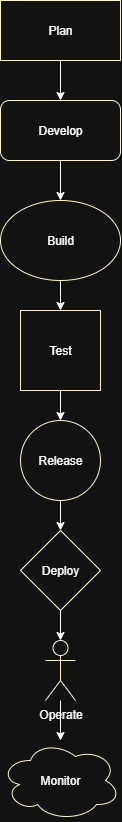

The diagram above was exported from draw.io. Its source (the exported page's mxGraphModel, read from the mxfile embedded in the PNG):
<mxGraphModel dx="868" dy="468" grid="1" gridSize="10" guides="1" tooltips="1" connect="1" arrows="1" fold="1" page="1" pageScale="1" pageWidth="850" pageHeight="1100" math="0" shadow="0">
  <root>
    <mxCell id="0" />
    <mxCell id="1" parent="0" />
    <mxCell id="kdJNK2H00hiThweUaMgY-4" value="" style="edgeStyle=orthogonalEdgeStyle;rounded=0;orthogonalLoop=1;jettySize=auto;html=1;" edge="1" parent="1" source="kdJNK2H00hiThweUaMgY-2" target="kdJNK2H00hiThweUaMgY-3">
      <mxGeometry relative="1" as="geometry" />
    </mxCell>
    <mxCell id="kdJNK2H00hiThweUaMgY-2" value="Plan" style="rounded=0;whiteSpace=wrap;html=1;strokeColor=light-dark(#000000,#FFF4C3);" vertex="1" parent="1">
      <mxGeometry x="390" y="70" width="120" height="60" as="geometry" />
    </mxCell>
    <mxCell id="kdJNK2H00hiThweUaMgY-6" value="" style="edgeStyle=orthogonalEdgeStyle;rounded=0;orthogonalLoop=1;jettySize=auto;html=1;" edge="1" parent="1" source="kdJNK2H00hiThweUaMgY-3" target="kdJNK2H00hiThweUaMgY-5">
      <mxGeometry relative="1" as="geometry" />
    </mxCell>
    <mxCell id="kdJNK2H00hiThweUaMgY-3" value="Develop" style="rounded=1;whiteSpace=wrap;html=1;strokeColor=light-dark(#000000,#FFF4C3);" vertex="1" parent="1">
      <mxGeometry x="390" y="170" width="120" height="60" as="geometry" />
    </mxCell>
    <mxCell id="kdJNK2H00hiThweUaMgY-10" value="" style="edgeStyle=orthogonalEdgeStyle;rounded=0;orthogonalLoop=1;jettySize=auto;html=1;" edge="1" parent="1" source="kdJNK2H00hiThweUaMgY-5" target="kdJNK2H00hiThweUaMgY-7">
      <mxGeometry relative="1" as="geometry" />
    </mxCell>
    <mxCell id="kdJNK2H00hiThweUaMgY-5" value="Build" style="ellipse;whiteSpace=wrap;html=1;strokeColor=light-dark(#000000,#FFF4C3);" vertex="1" parent="1">
      <mxGeometry x="390" y="270" width="120" height="80" as="geometry" />
    </mxCell>
    <mxCell id="kdJNK2H00hiThweUaMgY-12" value="" style="edgeStyle=orthogonalEdgeStyle;rounded=0;orthogonalLoop=1;jettySize=auto;html=1;" edge="1" parent="1" source="kdJNK2H00hiThweUaMgY-7" target="kdJNK2H00hiThweUaMgY-11">
      <mxGeometry relative="1" as="geometry" />
    </mxCell>
    <mxCell id="kdJNK2H00hiThweUaMgY-7" value="Test" style="whiteSpace=wrap;html=1;aspect=fixed;strokeColor=light-dark(#000000,#FFF4C3);" vertex="1" parent="1">
      <mxGeometry x="410" y="380" width="80" height="80" as="geometry" />
    </mxCell>
    <mxCell id="kdJNK2H00hiThweUaMgY-14" value="" style="edgeStyle=orthogonalEdgeStyle;rounded=0;orthogonalLoop=1;jettySize=auto;html=1;" edge="1" parent="1" source="kdJNK2H00hiThweUaMgY-11" target="kdJNK2H00hiThweUaMgY-13">
      <mxGeometry relative="1" as="geometry" />
    </mxCell>
    <mxCell id="kdJNK2H00hiThweUaMgY-11" value="Release" style="ellipse;whiteSpace=wrap;html=1;aspect=fixed;strokeColor=light-dark(#000000,#FFF4C3);" vertex="1" parent="1">
      <mxGeometry x="410" y="490" width="80" height="80" as="geometry" />
    </mxCell>
    <mxCell id="kdJNK2H00hiThweUaMgY-16" value="" style="edgeStyle=orthogonalEdgeStyle;rounded=0;orthogonalLoop=1;jettySize=auto;html=1;" edge="1" parent="1" source="kdJNK2H00hiThweUaMgY-13" target="kdJNK2H00hiThweUaMgY-15">
      <mxGeometry relative="1" as="geometry" />
    </mxCell>
    <mxCell id="kdJNK2H00hiThweUaMgY-13" value="Deploy" style="rhombus;whiteSpace=wrap;html=1;strokeColor=light-dark(#000000,#FFF4C3);" vertex="1" parent="1">
      <mxGeometry x="410" y="600" width="80" height="80" as="geometry" />
    </mxCell>
    <mxCell id="kdJNK2H00hiThweUaMgY-18" value="" style="edgeStyle=orthogonalEdgeStyle;rounded=0;orthogonalLoop=1;jettySize=auto;html=1;" edge="1" parent="1" source="kdJNK2H00hiThweUaMgY-15" target="kdJNK2H00hiThweUaMgY-17">
      <mxGeometry relative="1" as="geometry" />
    </mxCell>
    <mxCell id="kdJNK2H00hiThweUaMgY-15" value="Operate" style="shape=umlActor;verticalLabelPosition=bottom;verticalAlign=top;html=1;outlineConnect=0;strokeColor=light-dark(#000000,#FFF4C3);" vertex="1" parent="1">
      <mxGeometry x="435" y="710" width="30" height="60" as="geometry" />
    </mxCell>
    <mxCell id="kdJNK2H00hiThweUaMgY-17" value="Monitor" style="ellipse;shape=cloud;whiteSpace=wrap;html=1;strokeColor=light-dark(#000000,#FFF4C3);" vertex="1" parent="1">
      <mxGeometry x="390" y="810" width="120" height="80" as="geometry" />
    </mxCell>
  </root>
</mxGraphModel>